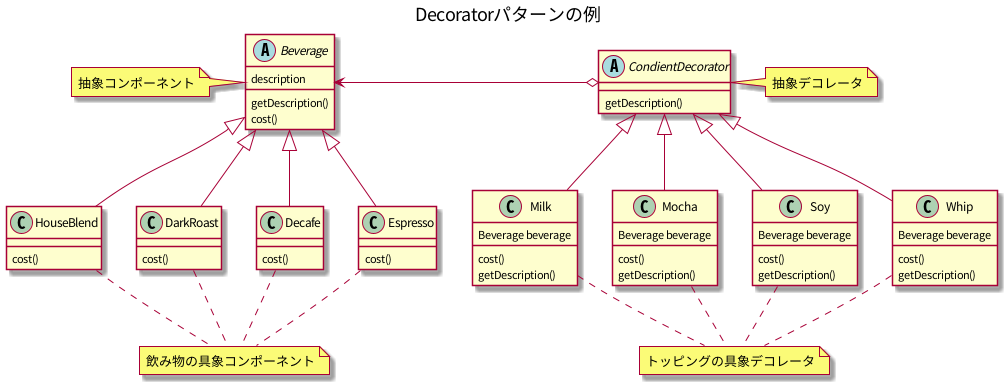

The diagram above was rendered by PlantUML. Its source (embedded in the PNG):
@startuml

title Decoratorパターンの例

abstract class Beverage {
    description
    getDescription()
    cost()
}

note left
 抽象コンポーネント
end note

abstract CondientDecorator {
    getDescription()
}

note right
 抽象デコレータ
end note

class HouseBlend {
    cost()
}

class DarkRoast {
    cost()
}

class Decafe {
    cost()
}

class Espresso {
    cost()
}

note as Component
飲み物の具象コンポーネント
end note

class Milk {
    Beverage beverage
    cost()
    getDescription()
}

class Mocha {
    Beverage beverage
    cost()
    getDescription()
}

class Soy {
    Beverage beverage
    cost()
    getDescription()
}

class Whip {
    Beverage beverage
    cost()
    getDescription()
}

note as Decorator
トッピングの具象デコレータ
end note

HouseBlend.. Component
DarkRoast .. Component
Decafe .. Component
Espresso .. Component

Milk.. Decorator
Mocha.. Decorator
Whip.. Decorator
Soy.. Decorator

Beverage <-left-o CondientDecorator
CondientDecorator <|-- Milk
CondientDecorator <|-- Mocha
CondientDecorator <|-- Whip
CondientDecorator <|-- Soy

Beverage <|-- HouseBlend
Beverage <|-- DarkRoast
Beverage <|-- Decafe
Beverage <|-- Espresso

@enduml